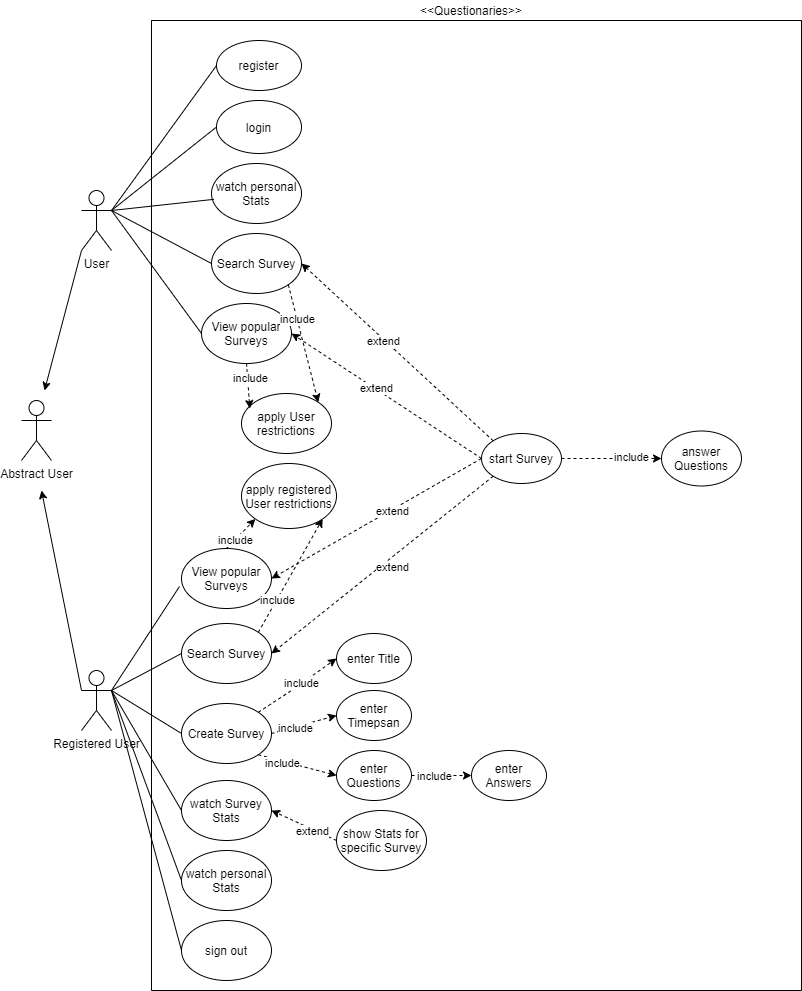

The diagram above was exported from draw.io. Its source (the exported page's mxGraphModel, read from the mxfile embedded in the PNG):
<mxGraphModel dx="1422" dy="737" grid="1" gridSize="10" guides="1" tooltips="1" connect="1" arrows="1" fold="1" page="1" pageScale="1" pageWidth="827" pageHeight="1169" math="0" shadow="0">
  <root>
    <mxCell id="0" />
    <mxCell id="1" parent="0" />
    <mxCell id="qjZt9j6DerdWRiU4gpqH-1" value="User&lt;br&gt;" style="shape=umlActor;verticalLabelPosition=bottom;verticalAlign=top;html=1;outlineConnect=0;" parent="1" vertex="1">
      <mxGeometry x="90" y="220" width="30" height="60" as="geometry" />
    </mxCell>
    <mxCell id="qjZt9j6DerdWRiU4gpqH-2" value="Registered User" style="shape=umlActor;verticalLabelPosition=bottom;verticalAlign=top;html=1;outlineConnect=0;" parent="1" vertex="1">
      <mxGeometry x="90" y="700" width="30" height="60" as="geometry" />
    </mxCell>
    <mxCell id="qjZt9j6DerdWRiU4gpqH-4" value="" style="swimlane;startSize=0;" parent="1" vertex="1">
      <mxGeometry x="160" y="50" width="650" height="970" as="geometry" />
    </mxCell>
    <mxCell id="qjZt9j6DerdWRiU4gpqH-6" value="View popular Surveys" style="ellipse;whiteSpace=wrap;html=1;" parent="qjZt9j6DerdWRiU4gpqH-4" vertex="1">
      <mxGeometry x="50" y="283" width="90" height="60" as="geometry" />
    </mxCell>
    <mxCell id="qjZt9j6DerdWRiU4gpqH-7" value="Search Survey" style="ellipse;whiteSpace=wrap;html=1;" parent="qjZt9j6DerdWRiU4gpqH-4" vertex="1">
      <mxGeometry x="60" y="213" width="90" height="60" as="geometry" />
    </mxCell>
    <mxCell id="qjZt9j6DerdWRiU4gpqH-12" value="View popular Surveys" style="ellipse;whiteSpace=wrap;html=1;" parent="qjZt9j6DerdWRiU4gpqH-4" vertex="1">
      <mxGeometry x="30" y="528" width="90" height="60" as="geometry" />
    </mxCell>
    <mxCell id="qjZt9j6DerdWRiU4gpqH-14" value="Search Survey" style="ellipse;whiteSpace=wrap;html=1;" parent="qjZt9j6DerdWRiU4gpqH-4" vertex="1">
      <mxGeometry x="30" y="603" width="90" height="60" as="geometry" />
    </mxCell>
    <mxCell id="qjZt9j6DerdWRiU4gpqH-15" value="Create Survey" style="ellipse;whiteSpace=wrap;html=1;" parent="qjZt9j6DerdWRiU4gpqH-4" vertex="1">
      <mxGeometry x="30" y="683" width="90" height="60" as="geometry" />
    </mxCell>
    <mxCell id="qjZt9j6DerdWRiU4gpqH-16" value="watch personal Stats" style="ellipse;whiteSpace=wrap;html=1;" parent="qjZt9j6DerdWRiU4gpqH-4" vertex="1">
      <mxGeometry x="30" y="830" width="90" height="60" as="geometry" />
    </mxCell>
    <mxCell id="qjZt9j6DerdWRiU4gpqH-17" value="watch Survey Stats" style="ellipse;whiteSpace=wrap;html=1;" parent="qjZt9j6DerdWRiU4gpqH-4" vertex="1">
      <mxGeometry x="30" y="760" width="90" height="60" as="geometry" />
    </mxCell>
    <mxCell id="qjZt9j6DerdWRiU4gpqH-18" value="watch personal Stats" style="ellipse;whiteSpace=wrap;html=1;" parent="qjZt9j6DerdWRiU4gpqH-4" vertex="1">
      <mxGeometry x="60" y="143" width="90" height="60" as="geometry" />
    </mxCell>
    <mxCell id="qjZt9j6DerdWRiU4gpqH-19" value="start Survey" style="ellipse;whiteSpace=wrap;html=1;" parent="qjZt9j6DerdWRiU4gpqH-4" vertex="1">
      <mxGeometry x="330" y="413" width="80" height="50" as="geometry" />
    </mxCell>
    <mxCell id="qjZt9j6DerdWRiU4gpqH-21" value="" style="endArrow=classic;html=1;dashed=1;exitX=0;exitY=0.5;exitDx=0;exitDy=0;entryX=1;entryY=0.5;entryDx=0;entryDy=0;" parent="qjZt9j6DerdWRiU4gpqH-4" source="qjZt9j6DerdWRiU4gpqH-19" target="qjZt9j6DerdWRiU4gpqH-12" edge="1">
      <mxGeometry width="50" height="50" relative="1" as="geometry">
        <mxPoint x="230" y="533" as="sourcePoint" />
        <mxPoint x="280" y="483" as="targetPoint" />
      </mxGeometry>
    </mxCell>
    <mxCell id="qjZt9j6DerdWRiU4gpqH-26" value="extend" style="edgeLabel;html=1;align=center;verticalAlign=middle;resizable=0;points=[];" parent="qjZt9j6DerdWRiU4gpqH-21" vertex="1" connectable="0">
      <mxGeometry x="-0.1398" y="1" relative="1" as="geometry">
        <mxPoint as="offset" />
      </mxGeometry>
    </mxCell>
    <mxCell id="qjZt9j6DerdWRiU4gpqH-22" value="" style="endArrow=classic;html=1;dashed=1;exitX=0;exitY=1;exitDx=0;exitDy=0;entryX=1;entryY=0.5;entryDx=0;entryDy=0;" parent="qjZt9j6DerdWRiU4gpqH-4" source="qjZt9j6DerdWRiU4gpqH-19" target="qjZt9j6DerdWRiU4gpqH-14" edge="1">
      <mxGeometry width="50" height="50" relative="1" as="geometry">
        <mxPoint x="340" y="448" as="sourcePoint" />
        <mxPoint x="130" y="513" as="targetPoint" />
      </mxGeometry>
    </mxCell>
    <mxCell id="qjZt9j6DerdWRiU4gpqH-27" value="extend" style="edgeLabel;html=1;align=center;verticalAlign=middle;resizable=0;points=[];" parent="qjZt9j6DerdWRiU4gpqH-22" vertex="1" connectable="0">
      <mxGeometry x="0.1271" y="5" relative="1" as="geometry">
        <mxPoint x="21" y="-13" as="offset" />
      </mxGeometry>
    </mxCell>
    <mxCell id="qjZt9j6DerdWRiU4gpqH-23" value="" style="endArrow=classic;html=1;dashed=1;exitX=0;exitY=0.5;exitDx=0;exitDy=0;entryX=1;entryY=0.5;entryDx=0;entryDy=0;" parent="qjZt9j6DerdWRiU4gpqH-4" source="qjZt9j6DerdWRiU4gpqH-19" target="qjZt9j6DerdWRiU4gpqH-6" edge="1">
      <mxGeometry width="50" height="50" relative="1" as="geometry">
        <mxPoint x="350" y="458" as="sourcePoint" />
        <mxPoint x="140" y="523" as="targetPoint" />
      </mxGeometry>
    </mxCell>
    <mxCell id="qjZt9j6DerdWRiU4gpqH-29" value="extend" style="edgeLabel;html=1;align=center;verticalAlign=middle;resizable=0;points=[];" parent="qjZt9j6DerdWRiU4gpqH-23" vertex="1" connectable="0">
      <mxGeometry x="0.1248" relative="1" as="geometry">
        <mxPoint x="1" as="offset" />
      </mxGeometry>
    </mxCell>
    <mxCell id="qjZt9j6DerdWRiU4gpqH-24" value="" style="endArrow=classic;html=1;dashed=1;exitX=0;exitY=0;exitDx=0;exitDy=0;entryX=1;entryY=0.5;entryDx=0;entryDy=0;" parent="qjZt9j6DerdWRiU4gpqH-4" source="qjZt9j6DerdWRiU4gpqH-19" target="qjZt9j6DerdWRiU4gpqH-7" edge="1">
      <mxGeometry width="50" height="50" relative="1" as="geometry">
        <mxPoint x="360" y="468" as="sourcePoint" />
        <mxPoint x="150" y="533" as="targetPoint" />
      </mxGeometry>
    </mxCell>
    <mxCell id="qjZt9j6DerdWRiU4gpqH-30" value="extend" style="edgeLabel;html=1;align=center;verticalAlign=middle;resizable=0;points=[];" parent="qjZt9j6DerdWRiU4gpqH-24" vertex="1" connectable="0">
      <mxGeometry x="0.138" y="1" relative="1" as="geometry">
        <mxPoint y="1" as="offset" />
      </mxGeometry>
    </mxCell>
    <mxCell id="qjZt9j6DerdWRiU4gpqH-31" value="answer Questions" style="ellipse;whiteSpace=wrap;html=1;" parent="qjZt9j6DerdWRiU4gpqH-4" vertex="1">
      <mxGeometry x="510" y="410.5" width="80" height="55" as="geometry" />
    </mxCell>
    <mxCell id="qjZt9j6DerdWRiU4gpqH-32" value="" style="endArrow=classic;html=1;dashed=1;exitX=1;exitY=0.5;exitDx=0;exitDy=0;entryX=0;entryY=0.5;entryDx=0;entryDy=0;" parent="qjZt9j6DerdWRiU4gpqH-4" source="qjZt9j6DerdWRiU4gpqH-19" target="qjZt9j6DerdWRiU4gpqH-31" edge="1">
      <mxGeometry width="50" height="50" relative="1" as="geometry">
        <mxPoint x="230" y="533" as="sourcePoint" />
        <mxPoint x="280" y="483" as="targetPoint" />
      </mxGeometry>
    </mxCell>
    <mxCell id="qjZt9j6DerdWRiU4gpqH-33" value="include" style="edgeLabel;html=1;align=center;verticalAlign=middle;resizable=0;points=[];" parent="qjZt9j6DerdWRiU4gpqH-32" vertex="1" connectable="0">
      <mxGeometry x="0.3714" y="2" relative="1" as="geometry">
        <mxPoint as="offset" />
      </mxGeometry>
    </mxCell>
    <mxCell id="qjZt9j6DerdWRiU4gpqH-34" value="apply User restrictions" style="ellipse;whiteSpace=wrap;html=1;" parent="qjZt9j6DerdWRiU4gpqH-4" vertex="1">
      <mxGeometry x="90" y="373" width="90" height="60" as="geometry" />
    </mxCell>
    <mxCell id="qjZt9j6DerdWRiU4gpqH-35" value="apply registered User restrictions" style="ellipse;whiteSpace=wrap;html=1;" parent="qjZt9j6DerdWRiU4gpqH-4" vertex="1">
      <mxGeometry x="90" y="443" width="95" height="65" as="geometry" />
    </mxCell>
    <mxCell id="qjZt9j6DerdWRiU4gpqH-36" value="" style="endArrow=classic;html=1;dashed=1;exitX=0.5;exitY=0;exitDx=0;exitDy=0;entryX=0;entryY=1;entryDx=0;entryDy=0;" parent="qjZt9j6DerdWRiU4gpqH-4" source="qjZt9j6DerdWRiU4gpqH-12" target="qjZt9j6DerdWRiU4gpqH-35" edge="1">
      <mxGeometry width="50" height="50" relative="1" as="geometry">
        <mxPoint x="230" y="433" as="sourcePoint" />
        <mxPoint x="280" y="383" as="targetPoint" />
      </mxGeometry>
    </mxCell>
    <mxCell id="qjZt9j6DerdWRiU4gpqH-42" value="include" style="edgeLabel;html=1;align=center;verticalAlign=middle;resizable=0;points=[];" parent="qjZt9j6DerdWRiU4gpqH-36" vertex="1" connectable="0">
      <mxGeometry x="-0.4297" relative="1" as="geometry">
        <mxPoint as="offset" />
      </mxGeometry>
    </mxCell>
    <mxCell id="qjZt9j6DerdWRiU4gpqH-38" value="" style="endArrow=classic;html=1;dashed=1;exitX=0.5;exitY=1;exitDx=0;exitDy=0;entryX=0.093;entryY=0.25;entryDx=0;entryDy=0;entryPerimeter=0;" parent="qjZt9j6DerdWRiU4gpqH-4" source="qjZt9j6DerdWRiU4gpqH-6" target="qjZt9j6DerdWRiU4gpqH-34" edge="1">
      <mxGeometry width="50" height="50" relative="1" as="geometry">
        <mxPoint x="230" y="433" as="sourcePoint" />
        <mxPoint x="280" y="383" as="targetPoint" />
      </mxGeometry>
    </mxCell>
    <mxCell id="qjZt9j6DerdWRiU4gpqH-39" value="include" style="edgeLabel;html=1;align=center;verticalAlign=middle;resizable=0;points=[];" parent="qjZt9j6DerdWRiU4gpqH-38" vertex="1" connectable="0">
      <mxGeometry x="-0.3326" y="2" relative="1" as="geometry">
        <mxPoint as="offset" />
      </mxGeometry>
    </mxCell>
    <mxCell id="qjZt9j6DerdWRiU4gpqH-43" value="" style="endArrow=classic;html=1;dashed=1;exitX=1;exitY=0;exitDx=0;exitDy=0;entryX=1;entryY=1;entryDx=0;entryDy=0;" parent="qjZt9j6DerdWRiU4gpqH-4" source="qjZt9j6DerdWRiU4gpqH-14" target="qjZt9j6DerdWRiU4gpqH-35" edge="1">
      <mxGeometry width="50" height="50" relative="1" as="geometry">
        <mxPoint x="85" y="538" as="sourcePoint" />
        <mxPoint x="96.96000000000004" y="494.015" as="targetPoint" />
      </mxGeometry>
    </mxCell>
    <mxCell id="qjZt9j6DerdWRiU4gpqH-44" value="include" style="edgeLabel;html=1;align=center;verticalAlign=middle;resizable=0;points=[];" parent="qjZt9j6DerdWRiU4gpqH-43" vertex="1" connectable="0">
      <mxGeometry x="-0.4297" relative="1" as="geometry">
        <mxPoint as="offset" />
      </mxGeometry>
    </mxCell>
    <mxCell id="qjZt9j6DerdWRiU4gpqH-45" value="" style="endArrow=classic;html=1;dashed=1;exitX=1;exitY=1;exitDx=0;exitDy=0;entryX=1;entryY=0;entryDx=0;entryDy=0;" parent="qjZt9j6DerdWRiU4gpqH-4" source="qjZt9j6DerdWRiU4gpqH-7" target="qjZt9j6DerdWRiU4gpqH-34" edge="1">
      <mxGeometry width="50" height="50" relative="1" as="geometry">
        <mxPoint x="95" y="548" as="sourcePoint" />
        <mxPoint x="106.96000000000004" y="504.015" as="targetPoint" />
      </mxGeometry>
    </mxCell>
    <mxCell id="qjZt9j6DerdWRiU4gpqH-46" value="include" style="edgeLabel;html=1;align=center;verticalAlign=middle;resizable=0;points=[];" parent="qjZt9j6DerdWRiU4gpqH-45" vertex="1" connectable="0">
      <mxGeometry x="-0.4297" relative="1" as="geometry">
        <mxPoint as="offset" />
      </mxGeometry>
    </mxCell>
    <mxCell id="qjZt9j6DerdWRiU4gpqH-47" value="login" style="ellipse;whiteSpace=wrap;html=1;" parent="qjZt9j6DerdWRiU4gpqH-4" vertex="1">
      <mxGeometry x="65" y="80" width="85" height="53" as="geometry" />
    </mxCell>
    <mxCell id="qjZt9j6DerdWRiU4gpqH-50" value="register" style="ellipse;whiteSpace=wrap;html=1;" parent="qjZt9j6DerdWRiU4gpqH-4" vertex="1">
      <mxGeometry x="65" y="20" width="85" height="50" as="geometry" />
    </mxCell>
    <mxCell id="qjZt9j6DerdWRiU4gpqH-51" value="enter Questions" style="ellipse;whiteSpace=wrap;html=1;" parent="qjZt9j6DerdWRiU4gpqH-4" vertex="1">
      <mxGeometry x="185" y="730" width="75" height="50" as="geometry" />
    </mxCell>
    <mxCell id="qjZt9j6DerdWRiU4gpqH-52" value="enter Timepsan" style="ellipse;whiteSpace=wrap;html=1;" parent="qjZt9j6DerdWRiU4gpqH-4" vertex="1">
      <mxGeometry x="185" y="670" width="75" height="50" as="geometry" />
    </mxCell>
    <mxCell id="qjZt9j6DerdWRiU4gpqH-53" value="enter Title" style="ellipse;whiteSpace=wrap;html=1;" parent="qjZt9j6DerdWRiU4gpqH-4" vertex="1">
      <mxGeometry x="185" y="613" width="75" height="50" as="geometry" />
    </mxCell>
    <mxCell id="qjZt9j6DerdWRiU4gpqH-55" value="" style="endArrow=classic;html=1;dashed=1;exitX=1;exitY=0;exitDx=0;exitDy=0;entryX=0;entryY=0.5;entryDx=0;entryDy=0;" parent="qjZt9j6DerdWRiU4gpqH-4" source="qjZt9j6DerdWRiU4gpqH-15" target="qjZt9j6DerdWRiU4gpqH-53" edge="1">
      <mxGeometry width="50" height="50" relative="1" as="geometry">
        <mxPoint x="50" y="590" as="sourcePoint" />
        <mxPoint x="100" y="540" as="targetPoint" />
        <Array as="points">
          <mxPoint x="140" y="670" />
        </Array>
      </mxGeometry>
    </mxCell>
    <mxCell id="qjZt9j6DerdWRiU4gpqH-62" value="include" style="edgeLabel;html=1;align=center;verticalAlign=middle;resizable=0;points=[];" parent="qjZt9j6DerdWRiU4gpqH-55" vertex="1" connectable="0">
      <mxGeometry x="0.1038" y="1" relative="1" as="geometry">
        <mxPoint as="offset" />
      </mxGeometry>
    </mxCell>
    <mxCell id="qjZt9j6DerdWRiU4gpqH-56" value="" style="endArrow=classic;html=1;dashed=1;exitX=1;exitY=0.5;exitDx=0;exitDy=0;entryX=0;entryY=0.5;entryDx=0;entryDy=0;" parent="qjZt9j6DerdWRiU4gpqH-4" source="qjZt9j6DerdWRiU4gpqH-15" target="qjZt9j6DerdWRiU4gpqH-52" edge="1">
      <mxGeometry width="50" height="50" relative="1" as="geometry">
        <mxPoint x="116.81980515339478" y="701.7867965644036" as="sourcePoint" />
        <mxPoint x="195" y="648" as="targetPoint" />
      </mxGeometry>
    </mxCell>
    <mxCell id="qjZt9j6DerdWRiU4gpqH-63" value="include" style="edgeLabel;html=1;align=center;verticalAlign=middle;resizable=0;points=[];" parent="qjZt9j6DerdWRiU4gpqH-56" vertex="1" connectable="0">
      <mxGeometry x="-0.2936" y="-1" relative="1" as="geometry">
        <mxPoint as="offset" />
      </mxGeometry>
    </mxCell>
    <mxCell id="qjZt9j6DerdWRiU4gpqH-57" value="" style="endArrow=classic;html=1;dashed=1;exitX=1;exitY=1;exitDx=0;exitDy=0;entryX=0;entryY=0.5;entryDx=0;entryDy=0;" parent="qjZt9j6DerdWRiU4gpqH-4" source="qjZt9j6DerdWRiU4gpqH-15" target="qjZt9j6DerdWRiU4gpqH-51" edge="1">
      <mxGeometry width="50" height="50" relative="1" as="geometry">
        <mxPoint x="126.81980515339478" y="711.7867965644036" as="sourcePoint" />
        <mxPoint x="205" y="658" as="targetPoint" />
      </mxGeometry>
    </mxCell>
    <mxCell id="qjZt9j6DerdWRiU4gpqH-59" value="include" style="edgeLabel;html=1;align=center;verticalAlign=middle;resizable=0;points=[];" parent="qjZt9j6DerdWRiU4gpqH-57" vertex="1" connectable="0">
      <mxGeometry x="-0.3903" y="-3" relative="1" as="geometry">
        <mxPoint y="-1" as="offset" />
      </mxGeometry>
    </mxCell>
    <mxCell id="qjZt9j6DerdWRiU4gpqH-54" value="enter Answers" style="ellipse;whiteSpace=wrap;html=1;" parent="qjZt9j6DerdWRiU4gpqH-4" vertex="1">
      <mxGeometry x="320" y="730" width="75" height="50" as="geometry" />
    </mxCell>
    <mxCell id="qjZt9j6DerdWRiU4gpqH-58" value="" style="endArrow=classic;html=1;dashed=1;exitX=1;exitY=0.5;exitDx=0;exitDy=0;entryX=0;entryY=0.5;entryDx=0;entryDy=0;" parent="qjZt9j6DerdWRiU4gpqH-4" source="qjZt9j6DerdWRiU4gpqH-51" target="qjZt9j6DerdWRiU4gpqH-54" edge="1">
      <mxGeometry width="50" height="50" relative="1" as="geometry">
        <mxPoint x="136.81980515339478" y="721.7867965644036" as="sourcePoint" />
        <mxPoint x="215" y="668" as="targetPoint" />
      </mxGeometry>
    </mxCell>
    <mxCell id="qjZt9j6DerdWRiU4gpqH-64" value="include" style="edgeLabel;html=1;align=center;verticalAlign=middle;resizable=0;points=[];" parent="qjZt9j6DerdWRiU4gpqH-58" vertex="1" connectable="0">
      <mxGeometry x="-0.2778" relative="1" as="geometry">
        <mxPoint as="offset" />
      </mxGeometry>
    </mxCell>
    <mxCell id="qjZt9j6DerdWRiU4gpqH-65" value="show Stats for specific Survey" style="ellipse;whiteSpace=wrap;html=1;" parent="qjZt9j6DerdWRiU4gpqH-4" vertex="1">
      <mxGeometry x="185" y="790" width="90" height="60" as="geometry" />
    </mxCell>
    <mxCell id="qjZt9j6DerdWRiU4gpqH-66" value="" style="endArrow=classic;html=1;dashed=1;exitX=0;exitY=0.5;exitDx=0;exitDy=0;entryX=1;entryY=0.5;entryDx=0;entryDy=0;" parent="qjZt9j6DerdWRiU4gpqH-4" source="qjZt9j6DerdWRiU4gpqH-65" target="qjZt9j6DerdWRiU4gpqH-17" edge="1">
      <mxGeometry width="50" height="50" relative="1" as="geometry">
        <mxPoint x="146.81980515339478" y="731.7867965644036" as="sourcePoint" />
        <mxPoint x="225" y="678" as="targetPoint" />
      </mxGeometry>
    </mxCell>
    <mxCell id="qjZt9j6DerdWRiU4gpqH-68" value="extend" style="edgeLabel;html=1;align=center;verticalAlign=middle;resizable=0;points=[];" parent="qjZt9j6DerdWRiU4gpqH-66" vertex="1" connectable="0">
      <mxGeometry x="-0.267" y="1" relative="1" as="geometry">
        <mxPoint as="offset" />
      </mxGeometry>
    </mxCell>
    <mxCell id="kbhkaXBYTZ0UAdtsADLW-1" value="sign out" style="ellipse;whiteSpace=wrap;html=1;" parent="qjZt9j6DerdWRiU4gpqH-4" vertex="1">
      <mxGeometry x="30" y="900" width="90" height="60" as="geometry" />
    </mxCell>
    <mxCell id="qjZt9j6DerdWRiU4gpqH-5" value="&amp;lt;&amp;lt;Questionaries&amp;gt;&amp;gt;" style="text;html=1;strokeColor=none;fillColor=none;align=center;verticalAlign=middle;whiteSpace=wrap;rounded=0;" parent="1" vertex="1">
      <mxGeometry x="460" y="30" width="40" height="20" as="geometry" />
    </mxCell>
    <mxCell id="qjZt9j6DerdWRiU4gpqH-8" value="Abstract User" style="shape=umlActor;verticalLabelPosition=bottom;verticalAlign=top;html=1;outlineConnect=0;" parent="1" vertex="1">
      <mxGeometry x="30" y="430" width="30" height="60" as="geometry" />
    </mxCell>
    <mxCell id="qjZt9j6DerdWRiU4gpqH-9" value="" style="endArrow=classic;html=1;exitX=0;exitY=1;exitDx=0;exitDy=0;exitPerimeter=0;" parent="1" source="qjZt9j6DerdWRiU4gpqH-1" edge="1">
      <mxGeometry width="50" height="50" relative="1" as="geometry">
        <mxPoint x="100" y="160" as="sourcePoint" />
        <mxPoint x="53" y="420" as="targetPoint" />
      </mxGeometry>
    </mxCell>
    <mxCell id="qjZt9j6DerdWRiU4gpqH-10" value="" style="endArrow=classic;html=1;exitX=0;exitY=0.3333333333333333;exitDx=0;exitDy=0;exitPerimeter=0;" parent="1" source="qjZt9j6DerdWRiU4gpqH-2" edge="1">
      <mxGeometry width="50" height="50" relative="1" as="geometry">
        <mxPoint x="390" y="330" as="sourcePoint" />
        <mxPoint x="50" y="520" as="targetPoint" />
      </mxGeometry>
    </mxCell>
    <mxCell id="qjZt9j6DerdWRiU4gpqH-69" value="" style="endArrow=none;html=1;exitX=1;exitY=0.3333333333333333;exitDx=0;exitDy=0;exitPerimeter=0;" parent="1" source="qjZt9j6DerdWRiU4gpqH-2" edge="1">
      <mxGeometry width="50" height="50" relative="1" as="geometry">
        <mxPoint x="210" y="640" as="sourcePoint" />
        <mxPoint x="188" y="616" as="targetPoint" />
      </mxGeometry>
    </mxCell>
    <mxCell id="qjZt9j6DerdWRiU4gpqH-70" value="" style="endArrow=none;html=1;exitX=1;exitY=0.3333333333333333;exitDx=0;exitDy=0;exitPerimeter=0;entryX=0;entryY=0.5;entryDx=0;entryDy=0;" parent="1" source="qjZt9j6DerdWRiU4gpqH-2" target="qjZt9j6DerdWRiU4gpqH-14" edge="1">
      <mxGeometry width="50" height="50" relative="1" as="geometry">
        <mxPoint x="130" y="730" as="sourcePoint" />
        <mxPoint x="198.2900000000002" y="626.3400000000001" as="targetPoint" />
      </mxGeometry>
    </mxCell>
    <mxCell id="qjZt9j6DerdWRiU4gpqH-71" value="" style="endArrow=none;html=1;entryX=0;entryY=0.5;entryDx=0;entryDy=0;" parent="1" target="qjZt9j6DerdWRiU4gpqH-15" edge="1">
      <mxGeometry width="50" height="50" relative="1" as="geometry">
        <mxPoint x="120" y="720" as="sourcePoint" />
        <mxPoint x="208.2900000000002" y="636.3400000000001" as="targetPoint" />
      </mxGeometry>
    </mxCell>
    <mxCell id="qjZt9j6DerdWRiU4gpqH-72" value="" style="endArrow=none;html=1;entryX=0;entryY=0.5;entryDx=0;entryDy=0;" parent="1" target="qjZt9j6DerdWRiU4gpqH-17" edge="1">
      <mxGeometry width="50" height="50" relative="1" as="geometry">
        <mxPoint x="120" y="720" as="sourcePoint" />
        <mxPoint x="218.2900000000002" y="646.3400000000001" as="targetPoint" />
      </mxGeometry>
    </mxCell>
    <mxCell id="qjZt9j6DerdWRiU4gpqH-73" value="" style="endArrow=none;html=1;entryX=0;entryY=0.5;entryDx=0;entryDy=0;" parent="1" target="qjZt9j6DerdWRiU4gpqH-16" edge="1">
      <mxGeometry width="50" height="50" relative="1" as="geometry">
        <mxPoint x="120" y="720" as="sourcePoint" />
        <mxPoint x="228.2900000000002" y="656.3400000000001" as="targetPoint" />
      </mxGeometry>
    </mxCell>
    <mxCell id="qjZt9j6DerdWRiU4gpqH-74" value="" style="endArrow=none;html=1;exitX=0;exitY=0.5;exitDx=0;exitDy=0;entryX=1;entryY=0.3333333333333333;entryDx=0;entryDy=0;entryPerimeter=0;" parent="1" source="qjZt9j6DerdWRiU4gpqH-6" target="qjZt9j6DerdWRiU4gpqH-1" edge="1">
      <mxGeometry width="50" height="50" relative="1" as="geometry">
        <mxPoint x="170" y="770" as="sourcePoint" />
        <mxPoint x="238.2900000000002" y="666.3400000000001" as="targetPoint" />
      </mxGeometry>
    </mxCell>
    <mxCell id="qjZt9j6DerdWRiU4gpqH-75" value="" style="endArrow=none;html=1;exitX=0;exitY=0.5;exitDx=0;exitDy=0;entryX=1;entryY=0.3333333333333333;entryDx=0;entryDy=0;entryPerimeter=0;" parent="1" source="qjZt9j6DerdWRiU4gpqH-7" target="qjZt9j6DerdWRiU4gpqH-1" edge="1">
      <mxGeometry width="50" height="50" relative="1" as="geometry">
        <mxPoint x="220" y="373" as="sourcePoint" />
        <mxPoint x="130" y="249.9999999999999" as="targetPoint" />
      </mxGeometry>
    </mxCell>
    <mxCell id="qjZt9j6DerdWRiU4gpqH-76" value="" style="endArrow=none;html=1;exitX=0.028;exitY=0.597;exitDx=0;exitDy=0;exitPerimeter=0;" parent="1" source="qjZt9j6DerdWRiU4gpqH-18" edge="1">
      <mxGeometry width="50" height="50" relative="1" as="geometry">
        <mxPoint x="230" y="303" as="sourcePoint" />
        <mxPoint x="120" y="240" as="targetPoint" />
      </mxGeometry>
    </mxCell>
    <mxCell id="qjZt9j6DerdWRiU4gpqH-77" value="" style="endArrow=none;html=1;exitX=0;exitY=0.5;exitDx=0;exitDy=0;" parent="1" source="qjZt9j6DerdWRiU4gpqH-47" edge="1">
      <mxGeometry width="50" height="50" relative="1" as="geometry">
        <mxPoint x="232.51999999999998" y="238.81999999999994" as="sourcePoint" />
        <mxPoint x="120" y="240" as="targetPoint" />
      </mxGeometry>
    </mxCell>
    <mxCell id="qjZt9j6DerdWRiU4gpqH-78" value="" style="endArrow=none;html=1;exitX=0;exitY=0.5;exitDx=0;exitDy=0;" parent="1" source="qjZt9j6DerdWRiU4gpqH-50" edge="1">
      <mxGeometry width="50" height="50" relative="1" as="geometry">
        <mxPoint x="242.51999999999998" y="248.81999999999994" as="sourcePoint" />
        <mxPoint x="120" y="240" as="targetPoint" />
      </mxGeometry>
    </mxCell>
    <mxCell id="kbhkaXBYTZ0UAdtsADLW-2" value="" style="endArrow=none;html=1;entryX=0;entryY=0.5;entryDx=0;entryDy=0;" parent="1" target="kbhkaXBYTZ0UAdtsADLW-1" edge="1">
      <mxGeometry width="50" height="50" relative="1" as="geometry">
        <mxPoint x="120" y="720" as="sourcePoint" />
        <mxPoint x="440" y="670" as="targetPoint" />
      </mxGeometry>
    </mxCell>
  </root>
</mxGraphModel>